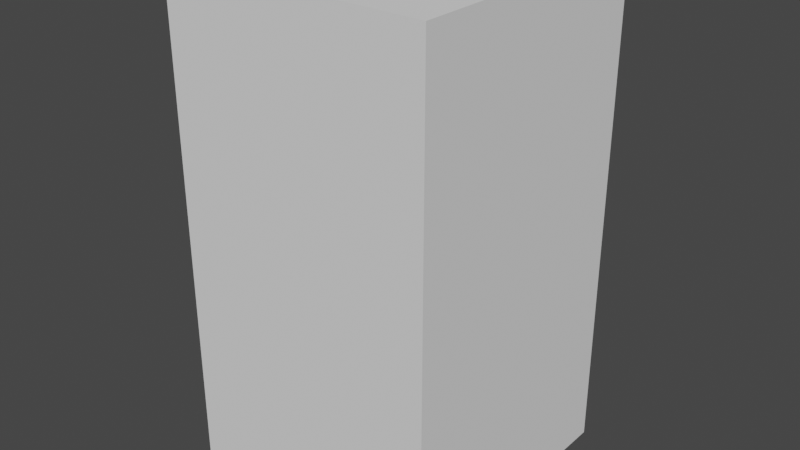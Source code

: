 # Source: TallCube.blend  (saved by Blender 2.80.74; exported with 4.5.12 LTS)
import bpy
from mathutils import Matrix  # noqa: F401  (used for matrix-valued properties, if any)

bpy.ops.wm.read_factory_settings(use_empty=True)
scene = bpy.context.scene
scene.name = 'Scene'

# ---- collections
col_collection = bpy.data.collections.new('Collection'); scene.collection.children.link(col_collection)

# ---- world
world_world = bpy.data.worlds.new('World'); scene.world = world_world
world_world.use_nodes = True; world_world.node_tree.nodes.clear()
_N = world_world.node_tree.nodes; _L = world_world.node_tree.links
n0 = _N.new('ShaderNodeOutputWorld'); n0.name = 'World Output'; n0.location = (300, 300)
n1 = _N.new('ShaderNodeBackground'); n1.name = 'Background'; n1.location = (10, 300)
n1.inputs[0].default_value = (0.05088, 0.05088, 0.05088, 1.0)
_L.new(n1.outputs[0], n0.inputs[0])
n0.is_active_output = True
world_world.color = (0.05088, 0.05088, 0.05088)
world_world.use_sun_shadow = False
world_world.sun_shadow_jitter_overblur = 0.0

# ---- meshes
me_cube_001 = bpy.data.meshes.new('Cube.001')
me_cube_001.from_pydata([(-1.0, -1.0, 0.0), (-1.0, -1.0, 3.694), (-1.0, 1.0, 0.0), (-1.0, 1.0, 3.694), (1.0, -1.0, 0.0), (1.0, -1.0, 3.694), (1.0, 1.0, 0.0), (1.0, 1.0, 3.694)], [], [(0, 1, 3, 2), (2, 3, 7, 6), (6, 7, 5, 4), (4, 5, 1, 0), (2, 6, 4, 0), (7, 3, 1, 5)])
_uv = me_cube_001.uv_layers.new(name='UVMap')
_uv.uv.foreach_set('vector', [0.375, 0.0, 0.625, 0.0, 0.625, 0.25, 0.375, 0.25, 0.375, 0.25, 0.625, 0.25, 0.625, 0.5, 0.375, 0.5, 0.375, 0.5, 0.625, 0.5, 0.625, 0.75, 0.375, 0.75, 0.375, 0.75, 0.625, 0.75, 0.625, 1.0, 0.375, 1.0, 0.125, 0.5, 0.375, 0.5, 0.375, 0.75, 0.125, 0.75, 0.625, 0.5, 0.875, 0.5, 0.875, 0.75, 0.625, 0.75])
me_cube_001.use_remesh_preserve_volume = False
me_cube_001.use_remesh_preserve_attributes = False
me_cube_001.use_mirror_vertex_groups = False
me_cube_001.update()

# ---- objects
ob_cube = bpy.data.objects.new('Cube', me_cube_001)

# ---- transforms, parenting, visibility, modifiers, constraints
ob_cube.location = (0.0, 0.0, 0.0)
ob_cube.lineart.crease_threshold = 0.0

# ---- collection membership
col_collection.objects.link(ob_cube)

# ---- scene / render settings (as saved in the file)
scene.frame_start = 1; scene.frame_end = 250; scene.frame_set(1)
scene.render.engine = 'BLENDER_EEVEE_NEXT'
scene.cycles.use_denoising = False
scene.cycles.samples = 128
scene.cycles.sampling_pattern = 'TABULATED_SOBOL'
scene.cycles.use_adaptive_sampling = False
scene.cycles.use_light_tree = False
scene.view_settings.view_transform = 'Filmic'
bpy.context.view_layer.update()

# ---- added for rendering (the .blend has no active camera and no usable light): camera, sun
cam_auto = bpy.data.cameras.new('AutoCamera')
cam_auto.lens = 50.0
cam_auto.sensor_width = 36.0
cam_auto.clip_end = 1000.0
ob_auto_camera = bpy.data.objects.new('AutoCamera', cam_auto)
scene.collection.objects.link(ob_auto_camera)
ob_auto_camera.location = (4.30424, -5.16509, 5.29015)
ob_auto_camera.rotation_euler = (1.09748, -7.21219e-08, 0.694738)
scene.camera = ob_auto_camera
light_auto_sun = bpy.data.lights.new('AutoSun', 'SUN')
light_auto_sun.energy = 3.0
light_auto_sun.angle = 0.0523599
ob_auto_sun = bpy.data.objects.new('AutoSun', light_auto_sun)
scene.collection.objects.link(ob_auto_sun)
ob_auto_sun.rotation_euler = (0.872665, 0.174533, 0.523599)
bpy.context.view_layer.update()
